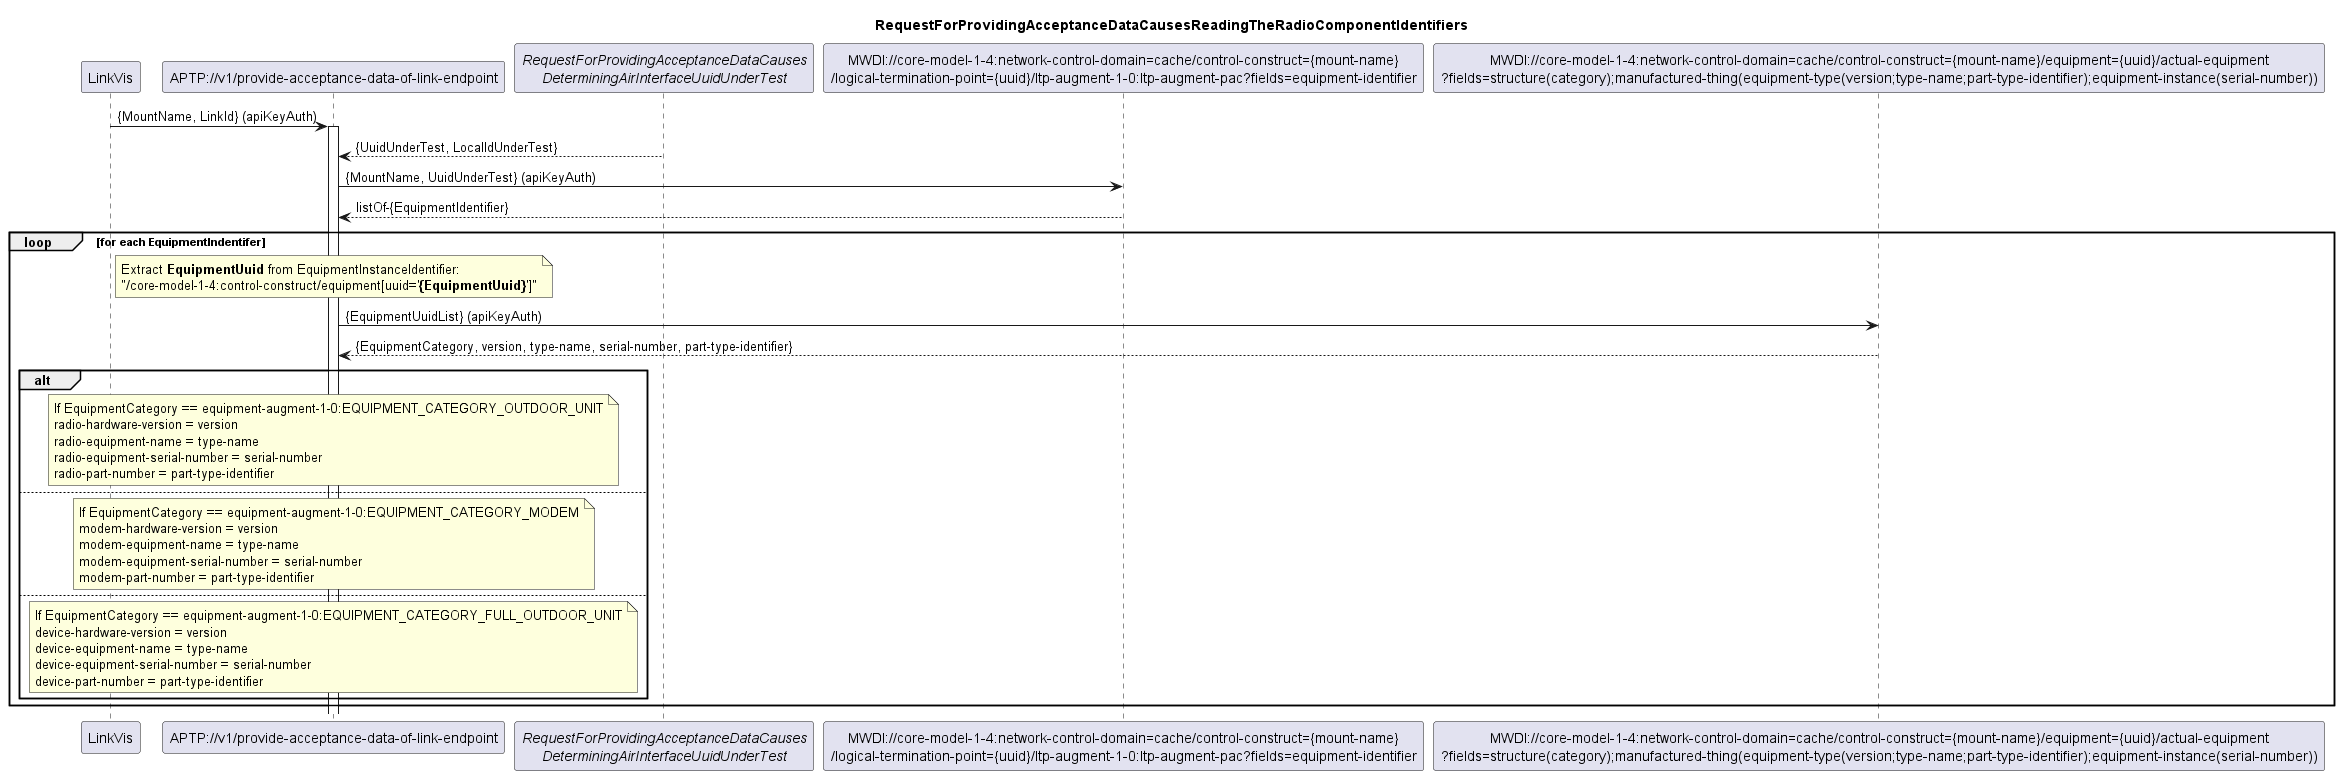

The diagram above was rendered by PlantUML. Its source (embedded in the PNG):
@startuml 160_radioComponentIdentifiers
skinparam responseMessageBelowArrow true

title
RequestForProvidingAcceptanceDataCausesReadingTheRadioComponentIdentifiers
end title

participant "LinkVis" as LinkVis
participant "APTP://v1/provide-acceptance-data-of-link-endpoint" as APTP
participant "<i>RequestForProvidingAcceptanceDataCauses\n<i>DeterminingAirInterfaceUuidUnderTest</i>" as AirInterface
participant "MWDI://core-model-1-4:network-control-domain=cache/control-construct={mount-name}\n/logical-termination-point={uuid}/ltp-augment-1-0:ltp-augment-pac?fields=equipment-identifier" as EquipmentIdentifier
participant "MWDI://core-model-1-4:network-control-domain=cache/control-construct={mount-name}/equipment={uuid}/actual-equipment\n?fields=structure(category);manufactured-thing(equipment-type(version;type-name;part-type-identifier);equipment-instance(serial-number))" as RadioComponentIdentifiers

LinkVis -> APTP: {MountName, LinkId} (apiKeyAuth)
activate APTP

AirInterface --> APTP: {UuidUnderTest, LocalIdUnderTest}

APTP -> EquipmentIdentifier: {MountName, UuidUnderTest} (apiKeyAuth)
EquipmentIdentifier --> APTP: listOf-{EquipmentIdentifier}

loop for each EquipmentIndentifer

    note over APTP
        Extract **EquipmentUuid** from EquipmentInstanceIdentifier:
        "/core-model-1-4:control-construct/equipment[uuid='**{EquipmentUuid}**']"
    end note

    APTP -> RadioComponentIdentifiers: {EquipmentUuidList} (apiKeyAuth)
    RadioComponentIdentifiers --> APTP: {EquipmentCategory, version, type-name, serial-number, part-type-identifier}

    alt 
            note over APTP
                If EquipmentCategory == equipment-augment-1-0:EQUIPMENT_CATEGORY_OUTDOOR_UNIT
                radio-hardware-version = version
                radio-equipment-name = type-name
                radio-equipment-serial-number = serial-number
                radio-part-number = part-type-identifier
            end note
    else        
            note over APTP
                If EquipmentCategory == equipment-augment-1-0:EQUIPMENT_CATEGORY_MODEM
                modem-hardware-version = version
                modem-equipment-name = type-name
                modem-equipment-serial-number = serial-number
                modem-part-number = part-type-identifier
            end note
    else
            note over APTP
                If EquipmentCategory == equipment-augment-1-0:EQUIPMENT_CATEGORY_FULL_OUTDOOR_UNIT
                device-hardware-version = version
                device-equipment-name = type-name
                device-equipment-serial-number = serial-number
                device-part-number = part-type-identifier
            end note
    end alt
end loop


@enduml